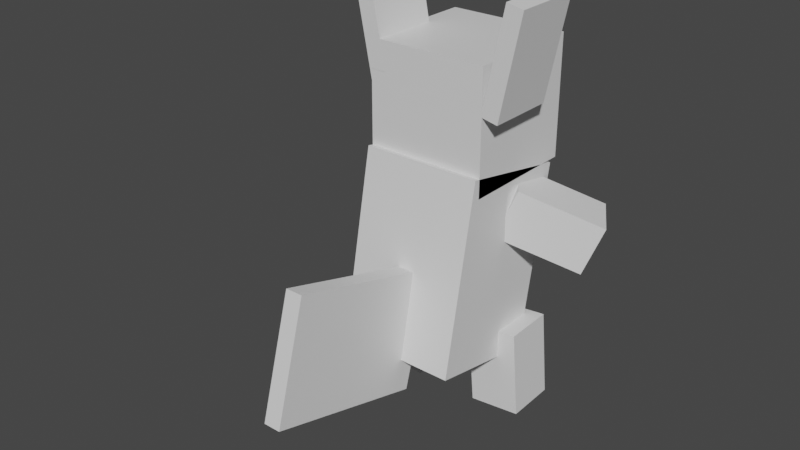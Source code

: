 # Source: wartortle.blend  (saved by Blender 2.81.16; exported with 4.5.12 LTS)
import bpy
from mathutils import Matrix  # noqa: F401  (used for matrix-valued properties, if any)

bpy.ops.wm.read_factory_settings(use_empty=True)
scene = bpy.context.scene
scene.name = 'Scene'

# ---- collections
col_collection = bpy.data.collections.new('Collection'); scene.collection.children.link(col_collection)

# ---- materials (node trees are filled in below, after node groups)
mat_default_obj = bpy.data.materials.new('Default OBJ')
mat_default_obj.use_transparent_shadow = False

# ---- material node trees
mat_default_obj.use_nodes = True; mat_default_obj.node_tree.nodes.clear()
_N = mat_default_obj.node_tree.nodes; _L = mat_default_obj.node_tree.links
n0 = _N.new('ShaderNodeOutputMaterial'); n0.name = 'Material Output'; n0.location = (300, 300)
n1 = _N.new('ShaderNodeBsdfPrincipled'); n1.name = 'Principled BSDF'; n1.location = (10, 300)
n1.distribution = 'GGX'
n1.subsurface_method = 'BURLEY'
n1.inputs[3].default_value = 1.45
n1.inputs[27].default_value = (0.0, 0.0, 0.0, 1.0)
n1.inputs[28].default_value = 1.0
_L.new(n1.outputs[0], n0.inputs[0])
n0.is_active_output = True

# ---- world
world_world = bpy.data.worlds.new('World'); scene.world = world_world
world_world.use_nodes = True; world_world.node_tree.nodes.clear()
_N = world_world.node_tree.nodes; _L = world_world.node_tree.links
n0 = _N.new('ShaderNodeOutputWorld'); n0.name = 'World Output'; n0.location = (300, 300)
n1 = _N.new('ShaderNodeBackground'); n1.name = 'Background'; n1.location = (10, 300)
n1.inputs[0].default_value = (0.05088, 0.05088, 0.05088, 1.0)
_L.new(n1.outputs[0], n0.inputs[0])
n0.is_active_output = True
world_world.color = (0.05088, 0.05088, 0.05088)
world_world.use_sun_shadow = False
world_world.sun_shadow_jitter_overblur = 0.0

# ---- meshes
me_body = bpy.data.meshes.new('body')
me_body.from_pydata([(0.2188, -0.3792, -0.1491), (-0.2188, -0.3792, -0.1491), (-0.2188, 0.2957, -0.2803), (0.2188, 0.2957, -0.2803), (-0.2188, -0.2957, 0.2803), (0.2188, -0.2957, 0.2803), (0.2188, 0.3792, 0.1491), (-0.2188, 0.3792, 0.1491)], [], [(0, 1, 2, 3), (4, 5, 6, 7), (3, 2, 7, 6), (5, 4, 1, 0), (5, 0, 3, 6), (1, 4, 7, 2)])
_uv = me_body.uv_layers.new(name='UVMap')
_uv.uv.foreach_set('vector', [0.3594, 0.0, 0.4688, 0.0, 0.4688, 0.3438, 0.3594, 0.3438, 0.5781, 0.0, 0.6875, 0.0, 0.6875, 0.3438, 0.5781, 0.3438, 0.3594, 0.3438, 0.4688, 0.3438, 0.4688, 0.5625, 0.3594, 0.5625, 0.4688, 0.3438, 0.5781, 0.3438, 0.5781, 0.5625, 0.4688, 0.5625, 0.25, 0.0, 0.3594, 0.0, 0.3594, 0.3438, 0.25, 0.3438, 0.4688, 0.0, 0.5781, 0.0, 0.5781, 0.3438, 0.4688, 0.3438])
me_body.materials.append(mat_default_obj)
me_body.use_remesh_fix_poles = True
me_body.use_remesh_preserve_attributes = False
me_body.use_mirror_vertex_groups = False
me_body.update()
me_head = bpy.data.meshes.new('head')
me_head.from_pydata([(0.2188, -9.537e-07, -0.2188), (-0.2188, -9.537e-07, -0.2188), (-0.2188, 0.4375, -0.2188), (0.2188, 0.4375, -0.2188), (-0.2188, 1.013e-06, 0.2188), (0.2188, 1.013e-06, 0.2188), (0.2188, 0.4375, 0.2187), (-0.2188, 0.4375, 0.2187)], [], [(0, 1, 2, 3), (4, 5, 6, 7), (3, 2, 7, 6), (5, 4, 1, 0), (5, 0, 3, 6), (1, 4, 7, 2)])
_uv = me_head.uv_layers.new(name='UVMap')
_uv.uv.foreach_set('vector', [0.1094, 0.5625, 0.2188, 0.5625, 0.2188, 0.7812, 0.1094, 0.7812, 0.3281, 0.5625, 0.4375, 0.5625, 0.4375, 0.7812, 0.3281, 0.7812, 0.1094, 0.7812, 0.2188, 0.7812, 0.2188, 1.0, 0.1094, 1.0, 0.2188, 0.7812, 0.3281, 0.7812, 0.3281, 1.0, 0.2188, 1.0, 0.0, 0.5625, 0.1094, 0.5625, 0.1094, 0.7812, 0.0, 0.7812, 0.2188, 0.5625, 0.3281, 0.5625, 0.3281, 0.7812, 0.2188, 0.7812])
me_head.materials.append(mat_default_obj)
me_head.use_remesh_fix_poles = True
me_head.use_remesh_preserve_attributes = False
me_head.use_mirror_vertex_groups = False
me_head.update()
me_rightear = bpy.data.meshes.new('rightEar')
me_rightear.from_pydata([(-0.006626, -0.19, -0.125), (-0.06788, -0.1776, -0.125), (0.006626, 0.19, -0.125), (0.06788, 0.1776, -0.125), (-0.06788, -0.1776, 0.125), (-0.006626, -0.19, 0.125), (0.06788, 0.1776, 0.125), (0.006626, 0.19, 0.125)], [], [(0, 1, 2, 3), (4, 5, 6, 7), (3, 2, 7, 6), (5, 4, 1, 0), (5, 0, 3, 6), (1, 4, 7, 2)])
_uv = me_rightear.uv_layers.new(name='UVMap')
_uv.uv.foreach_set('vector', [0.5, 0.6875, 0.5156, 0.6875, 0.5156, 0.875, 0.5, 0.875, 0.5781, 0.6875, 0.5938, 0.6875, 0.5938, 0.875, 0.5781, 0.875, 0.5, 0.875, 0.5156, 0.875, 0.5156, 1.0, 0.5, 1.0, 0.5156, 0.875, 0.5312, 0.875, 0.5312, 1.0, 0.5156, 1.0, 0.4375, 0.6875, 0.5, 0.6875, 0.5, 0.875, 0.4375, 0.875, 0.5156, 0.6875, 0.5781, 0.6875, 0.5781, 0.875, 0.5156, 0.875])
me_rightear.materials.append(mat_default_obj)
me_rightear.use_remesh_fix_poles = True
me_rightear.use_remesh_preserve_attributes = False
me_rightear.use_mirror_vertex_groups = False
me_rightear.update()
me_leftear = bpy.data.meshes.new('leftEar')
me_leftear.from_pydata([(0.06788, -0.1776, -0.125), (0.006626, -0.19, -0.125), (-0.06788, 0.1776, -0.125), (-0.006626, 0.19, -0.125), (0.006626, -0.19, 0.125), (0.06788, -0.1776, 0.125), (-0.006626, 0.19, 0.125), (-0.06788, 0.1776, 0.125)], [], [(0, 1, 2, 3), (4, 5, 6, 7), (3, 2, 7, 6), (5, 4, 1, 0), (5, 0, 3, 6), (1, 4, 7, 2)])
_uv = me_leftear.uv_layers.new(name='UVMap')
_uv.uv.foreach_set('vector', [0.5, 0.6875, 0.5156, 0.6875, 0.5156, 0.875, 0.5, 0.875, 0.5781, 0.6875, 0.5938, 0.6875, 0.5938, 0.875, 0.5781, 0.875, 0.5, 0.875, 0.5156, 0.875, 0.5156, 1.0, 0.5, 1.0, 0.5156, 0.875, 0.5312, 0.875, 0.5312, 1.0, 0.5156, 1.0, 0.4375, 0.6875, 0.5, 0.6875, 0.5, 0.875, 0.4375, 0.875, 0.5156, 0.6875, 0.5781, 0.6875, 0.5781, 0.875, 0.5156, 0.875])
me_leftear.materials.append(mat_default_obj)
me_leftear.use_remesh_fix_poles = True
me_leftear.use_remesh_preserve_attributes = False
me_leftear.use_mirror_vertex_groups = False
me_leftear.update()
me_leftleg = bpy.data.meshes.new('leftleg')
me_leftleg.from_pydata([(0.06822, -0.3194, -0.0924), (-0.1186, -0.3034, -0.09552), (-0.09183, 0.007953, -0.0953), (0.09495, -0.008088, -0.09218), (-0.1217, -0.3033, 0.09196), (0.0651, -0.3193, 0.09507), (0.09183, -0.007954, 0.0953), (-0.09495, 0.008088, 0.09218)], [], [(0, 1, 2, 3), (4, 5, 6, 7), (3, 2, 7, 6), (5, 4, 1, 0), (5, 0, 3, 6), (1, 4, 7, 2)])
_uv = me_leftleg.uv_layers.new(name='UVMap')
_uv.uv.foreach_set('vector', [0.04688, 0.0, 0.09375, 0.0, 0.09375, 0.1562, 0.04688, 0.1562, 0.1406, 0.0, 0.1875, 0.0, 0.1875, 0.1562, 0.1406, 0.1562, 0.04688, 0.1562, 0.09375, 0.1562, 0.09375, 0.25, 0.04688, 0.25, 0.09375, 0.1562, 0.1406, 0.1562, 0.1406, 0.25, 0.09375, 0.25, 0.0, 0.0, 0.04688, 0.0, 0.04688, 0.1562, 0.0, 0.1562, 0.09375, 0.0, 0.1406, 0.0, 0.1406, 0.1562, 0.09375, 0.1562])
me_leftleg.materials.append(mat_default_obj)
me_leftleg.use_remesh_fix_poles = True
me_leftleg.use_remesh_preserve_attributes = False
me_leftleg.use_mirror_vertex_groups = False
me_leftleg.update()
me_rightleg = bpy.data.meshes.new('rightleg')
me_rightleg.from_pydata([(0.1186, -0.3034, -0.09552), (-0.06822, -0.3194, -0.0924), (-0.09495, -0.008088, -0.09218), (0.09183, 0.007953, -0.0953), (-0.0651, -0.3193, 0.09507), (0.1217, -0.3033, 0.09196), (0.09495, 0.008088, 0.09218), (-0.09183, -0.007954, 0.0953)], [], [(0, 1, 2, 3), (4, 5, 6, 7), (3, 2, 7, 6), (5, 4, 1, 0), (5, 0, 3, 6), (1, 4, 7, 2)])
_uv = me_rightleg.uv_layers.new(name='UVMap')
_uv.uv.foreach_set('vector', [0.04688, 0.25, 0.09375, 0.25, 0.09375, 0.4062, 0.04688, 0.4062, 0.1406, 0.25, 0.1875, 0.25, 0.1875, 0.4062, 0.1406, 0.4062, 0.04688, 0.4062, 0.09375, 0.4062, 0.09375, 0.5, 0.04688, 0.5, 0.09375, 0.4062, 0.1406, 0.4062, 0.1406, 0.5, 0.09375, 0.5, 0.0, 0.25, 0.04688, 0.25, 0.04688, 0.4062, 0.0, 0.4062, 0.09375, 0.25, 0.1406, 0.25, 0.1406, 0.4062, 0.09375, 0.4062])
me_rightleg.materials.append(mat_default_obj)
me_rightleg.use_remesh_fix_poles = True
me_rightleg.use_remesh_preserve_attributes = False
me_rightleg.use_mirror_vertex_groups = False
me_rightleg.update()
me_leftarm = bpy.data.meshes.new('leftarm')
me_leftarm.from_pydata([(-0.169, -0.2019, -0.2142), (-0.23, -0.02791, -0.2481), (0.01776, 0.08833, -0.09727), (0.0788, -0.0857, -0.06344), (-0.3266, -0.03054, -0.08735), (-0.2656, -0.2046, -0.05352), (-0.01776, -0.08833, 0.09727), (-0.0788, 0.0857, 0.06344)], [], [(0, 1, 2, 3), (4, 5, 6, 7), (3, 2, 7, 6), (5, 4, 1, 0), (5, 0, 3, 6), (1, 4, 7, 2)])
_uv = me_leftarm.uv_layers.new(name='UVMap')
_uv.uv.foreach_set('vector', [0.8594, 0.75, 0.9062, 0.75, 0.9062, 0.9062, 0.8594, 0.9062, 0.9531, 0.75, 1.0, 0.75, 1.0, 0.9062, 0.9531, 0.9062, 0.8594, 0.9062, 0.9062, 0.9062, 0.9062, 1.0, 0.8594, 1.0, 0.9062, 0.9062, 0.9531, 0.9062, 0.9531, 1.0, 0.9062, 1.0, 0.8125, 0.75, 0.8594, 0.75, 0.8594, 0.9062, 0.8125, 0.9062, 0.9062, 0.75, 0.9531, 0.75, 0.9531, 0.9062, 0.9062, 0.9062])
me_leftarm.materials.append(mat_default_obj)
me_leftarm.use_remesh_fix_poles = True
me_leftarm.use_remesh_preserve_attributes = False
me_leftarm.use_mirror_vertex_groups = False
me_leftarm.update()
me_rightarm = bpy.data.meshes.new('rightarm')
me_rightarm.from_pydata([(0.23, -0.02791, -0.2481), (0.169, -0.2019, -0.2142), (-0.0788, -0.0857, -0.06344), (-0.01776, 0.08833, -0.09727), (0.2656, -0.2046, -0.05352), (0.3266, -0.03054, -0.08735), (0.0788, 0.0857, 0.06344), (0.01776, -0.08833, 0.09727)], [], [(0, 1, 2, 3), (4, 5, 6, 7), (3, 2, 7, 6), (5, 4, 1, 0), (5, 0, 3, 6), (1, 4, 7, 2)])
_uv = me_rightarm.uv_layers.new(name='UVMap')
_uv.uv.foreach_set('vector', [0.8594, 0.75, 0.9062, 0.75, 0.9062, 0.9062, 0.8594, 0.9062, 0.9531, 0.75, 1.0, 0.75, 1.0, 0.9062, 0.9531, 0.9062, 0.8594, 0.9062, 0.9062, 0.9062, 0.9062, 1.0, 0.8594, 1.0, 0.9062, 0.9062, 0.9531, 0.9062, 0.9531, 1.0, 0.9062, 1.0, 0.8125, 0.75, 0.8594, 0.75, 0.8594, 0.9062, 0.8125, 0.9062, 0.9062, 0.75, 0.9531, 0.75, 0.9531, 0.9062, 0.9062, 0.9062])
me_rightarm.materials.append(mat_default_obj)
me_rightarm.use_remesh_fix_poles = True
me_rightarm.use_remesh_preserve_attributes = False
me_rightarm.use_mirror_vertex_groups = False
me_rightarm.update()
me_tail = bpy.data.meshes.new('tail')
me_tail.from_pydata([(0.03125, -0.2103, 0.0603), (-0.03125, -0.2103, 0.0603), (-0.03125, 0.2103, -0.0603), (0.03125, 0.2103, -0.0603), (-0.03125, -0.038, 0.6611), (0.03125, -0.038, 0.6611), (0.03125, 0.3826, 0.5405), (-0.03125, 0.3826, 0.5405)], [], [(0, 1, 2, 3), (4, 5, 6, 7), (3, 2, 7, 6), (5, 4, 1, 0), (5, 0, 3, 6), (1, 4, 7, 2)])
_uv = me_tail.uv_layers.new(name='UVMap')
_uv.uv.foreach_set('vector', [0.7812, 0.4688, 0.7969, 0.4688, 0.7969, 0.6875, 0.7812, 0.6875, 0.9531, 0.4688, 0.9688, 0.4688, 0.9688, 0.6875, 0.9531, 0.6875, 0.7812, 0.6875, 0.7969, 0.6875, 0.7969, 1.0, 0.7812, 1.0, 0.7969, 0.6875, 0.8125, 0.6875, 0.8125, 1.0, 0.7969, 1.0, 0.625, 0.4688, 0.7812, 0.4688, 0.7812, 0.6875, 0.625, 0.6875, 0.7969, 0.4688, 0.9531, 0.4688, 0.9531, 0.6875, 0.7969, 0.6875])
me_tail.materials.append(mat_default_obj)
me_tail.use_remesh_fix_poles = True
me_tail.use_remesh_preserve_attributes = False
me_tail.use_mirror_vertex_groups = False
me_tail.update()

# ---- objects
ob_body = bpy.data.objects.new('body', me_body)
ob_head = bpy.data.objects.new('head', me_head)
ob_rightear = bpy.data.objects.new('rightEar', me_rightear)
ob_leftear = bpy.data.objects.new('leftEar', me_leftear)
ob_leftleg = bpy.data.objects.new('leftleg', me_leftleg)
ob_rightleg = bpy.data.objects.new('rightleg', me_rightleg)
ob_leftarm = bpy.data.objects.new('leftarm', me_leftarm)
ob_rightarm = bpy.data.objects.new('rightarm', me_rightarm)
ob_tail = bpy.data.objects.new('tail', me_tail)

# ---- transforms, parenting, visibility, modifiers, constraints
ob_body.location = (0.0, -0.09627, 0.5319)
ob_body.rotation_euler = (1.571, -0.0, 0.0)
ob_body.lineart.crease_threshold = 0.0
ob_head.parent = ob_body
ob_head.matrix_parent_inverse = Matrix(((1.0, 0.0, 0.0, -0.0), (0.0, -1.629e-07, 1.0, -0.5319), (-0.0, -1.0, -1.629e-07, -0.09627), (-0.0, 0.0, -0.0, 1.0)))
ob_head.location = (0.0, -0.005389, 0.8387)
ob_head.rotation_euler = (1.571, -0.0, 0.0)
ob_head.lineart.crease_threshold = 0.0
ob_rightear.parent = ob_head
ob_rightear.matrix_parent_inverse = Matrix(((1.0, 0.0, 0.0, -0.0), (0.0, -1.629e-07, 1.0, -0.8387), (-0.0, -1.0, -1.629e-07, -0.005389), (-0.0, 0.0, -0.0, 1.0)))
ob_rightear.location = (0.2831, -0.09914, 1.291)
ob_rightear.rotation_euler = (1.571, -0.0, 0.0)
ob_rightear.lineart.crease_threshold = 0.0
ob_leftear.parent = ob_head
ob_leftear.matrix_parent_inverse = Matrix(((1.0, 0.0, 0.0, -0.0), (0.0, -1.629e-07, 1.0, -0.8387), (-0.0, -1.0, -1.629e-07, -0.005389), (-0.0, 0.0, -0.0, 1.0)))
ob_leftear.location = (-0.2219, -0.09914, 1.304)
ob_leftear.rotation_euler = (1.571, -0.0, 0.0)
ob_leftear.lineart.crease_threshold = 0.0
ob_leftleg.parent = ob_body
ob_leftleg.matrix_parent_inverse = Matrix(((1.0, 0.0, 0.0, -0.0), (0.0, -1.629e-07, 1.0, -0.5319), (-0.0, -1.0, -1.629e-07, -0.09627), (-0.0, 0.0, -0.0, 1.0)))
ob_leftleg.location = (-0.1874, 0.01351, 0.2778)
ob_leftleg.rotation_euler = (1.571, -0.0, 0.0)
ob_leftleg.lineart.crease_threshold = 0.0
ob_rightleg.parent = ob_body
ob_rightleg.matrix_parent_inverse = Matrix(((1.0, 0.0, 0.0, -0.0), (0.0, -1.629e-07, 1.0, -0.5319), (-0.0, -1.0, -1.629e-07, -0.09627), (-0.0, 0.0, -0.0, 1.0)))
ob_rightleg.location = (0.1874, 0.01351, 0.2778)
ob_rightleg.rotation_euler = (1.571, -0.0, 0.0)
ob_rightleg.lineart.crease_threshold = 0.0
ob_leftarm.parent = ob_body
ob_leftarm.matrix_parent_inverse = Matrix(((1.0, 0.0, 0.0, -0.0), (0.0, -1.629e-07, 1.0, -0.5319), (-0.0, -1.0, -1.629e-07, -0.09627), (-0.0, 0.0, -0.0, 1.0)))
ob_leftarm.location = (-0.1723, 0.01072, 0.7283)
ob_leftarm.rotation_euler = (1.571, -0.0, 0.0)
ob_leftarm.lineart.crease_threshold = 0.0
ob_rightarm.parent = ob_body
ob_rightarm.matrix_parent_inverse = Matrix(((1.0, 0.0, 0.0, -0.0), (0.0, -1.629e-07, 1.0, -0.5319), (-0.0, -1.0, -1.629e-07, -0.09627), (-0.0, 0.0, -0.0, 1.0)))
ob_rightarm.location = (0.1723, 0.01072, 0.7283)
ob_rightarm.rotation_euler = (1.571, -0.0, 0.0)
ob_rightarm.lineart.crease_threshold = 0.0
ob_tail.parent = ob_body
ob_tail.matrix_parent_inverse = Matrix(((1.0, 0.0, 0.0, -0.0), (0.0, -1.629e-07, 1.0, -0.5319), (-0.0, -1.0, -1.629e-07, -0.09627), (-0.0, 0.0, -0.0, 1.0)))
ob_tail.location = (0.0, -0.2894, 0.3144)
ob_tail.rotation_euler = (1.571, -0.0, 0.0)
ob_tail.lineart.crease_threshold = 0.0

# ---- collection membership
col_collection.objects.link(ob_body)
col_collection.objects.link(ob_head)
col_collection.objects.link(ob_rightear)
col_collection.objects.link(ob_leftear)
col_collection.objects.link(ob_leftleg)
col_collection.objects.link(ob_rightleg)
col_collection.objects.link(ob_leftarm)
col_collection.objects.link(ob_rightarm)
col_collection.objects.link(ob_tail)

# ---- scene / render settings (as saved in the file)
scene.frame_start = 1; scene.frame_end = 250; scene.frame_set(1)
scene.render.engine = 'BLENDER_EEVEE_NEXT'
scene.cycles.use_denoising = False
scene.cycles.samples = 128
scene.cycles.sampling_pattern = 'TABULATED_SOBOL'
scene.cycles.use_adaptive_sampling = False
scene.cycles.use_light_tree = False
scene.view_settings.view_transform = 'Filmic'
bpy.context.view_layer.update()

# ---- added for rendering (the .blend has no active camera and no usable light): camera, sun
cam_auto = bpy.data.cameras.new('AutoCamera')
cam_auto.lens = 50.0
cam_auto.sensor_width = 36.0
cam_auto.clip_end = 1000.0
ob_auto_camera = bpy.data.objects.new('AutoCamera', cam_auto)
scene.collection.objects.link(ob_auto_camera)
ob_auto_camera.location = (2.03042, -2.78236, 2.35043)
ob_auto_camera.rotation_euler = (1.09748, -7.21219e-08, 0.694738)
scene.camera = ob_auto_camera
light_auto_sun = bpy.data.lights.new('AutoSun', 'SUN')
light_auto_sun.energy = 3.0
light_auto_sun.angle = 0.0523599
ob_auto_sun = bpy.data.objects.new('AutoSun', light_auto_sun)
scene.collection.objects.link(ob_auto_sun)
ob_auto_sun.rotation_euler = (0.872665, 0.174533, 0.523599)
bpy.context.view_layer.update()
